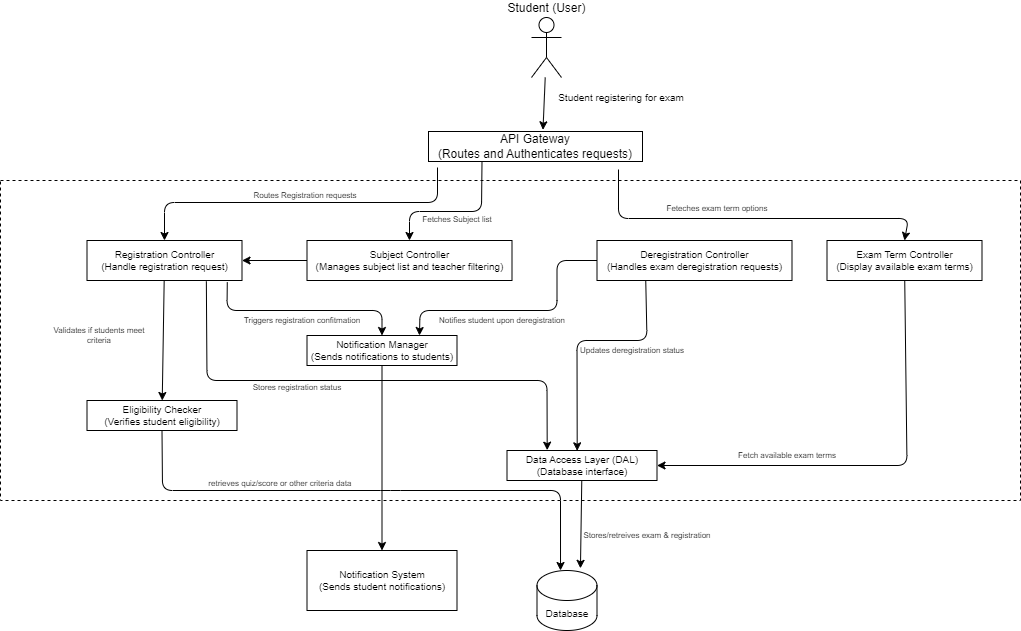

The diagram above was exported from draw.io. Its source (the exported page's mxGraphModel, read from the mxfile embedded in the PNG):
<mxGraphModel dx="1692" dy="827" grid="1" gridSize="10" guides="1" tooltips="1" connect="1" arrows="1" fold="1" page="1" pageScale="1" pageWidth="1169" pageHeight="827" background="#ffffff" math="0" shadow="0">
  <root>
    <mxCell id="0" />
    <mxCell id="1" parent="0" />
    <mxCell id="3" value="" style="rounded=0;whiteSpace=wrap;html=1;dashed=1;fontSize=10;" parent="1" vertex="1">
      <mxGeometry x="50" y="240" width="1020" height="320" as="geometry" />
    </mxCell>
    <mxCell id="74" style="edgeStyle=none;html=1;entryX=0.5;entryY=0;entryDx=0;entryDy=0;exitX=0.25;exitY=1;exitDx=0;exitDy=0;" edge="1" parent="1" source="5" target="9">
      <mxGeometry relative="1" as="geometry">
        <Array as="points">
          <mxPoint x="531" y="271" />
          <mxPoint x="459" y="271" />
        </Array>
      </mxGeometry>
    </mxCell>
    <mxCell id="75" style="edgeStyle=none;html=1;entryX=0.5;entryY=0;entryDx=0;entryDy=0;" edge="1" parent="1" target="10">
      <mxGeometry relative="1" as="geometry">
        <mxPoint x="668" y="229" as="sourcePoint" />
        <Array as="points">
          <mxPoint x="668" y="278" />
          <mxPoint x="958" y="278" />
        </Array>
      </mxGeometry>
    </mxCell>
    <mxCell id="76" style="edgeStyle=none;html=1;entryX=0.5;entryY=0;entryDx=0;entryDy=0;" edge="1" parent="1" target="30">
      <mxGeometry relative="1" as="geometry">
        <mxPoint x="487" y="227" as="sourcePoint" />
        <Array as="points">
          <mxPoint x="487" y="262" />
          <mxPoint x="214" y="262" />
        </Array>
      </mxGeometry>
    </mxCell>
    <mxCell id="5" value="API Gateway&lt;br&gt;(Routes and Authenticates requests)" style="text;html=1;strokeColor=default;fillColor=none;align=center;verticalAlign=middle;whiteSpace=wrap;rounded=0;" parent="1" vertex="1">
      <mxGeometry x="478" y="191" width="214" height="30" as="geometry" />
    </mxCell>
    <mxCell id="39" style="edgeStyle=none;html=1;fontSize=10;" parent="1" source="9" target="30" edge="1">
      <mxGeometry relative="1" as="geometry" />
    </mxCell>
    <mxCell id="9" value="Subject Controller&lt;br&gt;(Manages subject list and teacher filtering)" style="rounded=0;whiteSpace=wrap;html=1;strokeColor=default;fontSize=10;" parent="1" vertex="1">
      <mxGeometry x="356.5" y="300" width="205" height="40" as="geometry" />
    </mxCell>
    <mxCell id="48" style="edgeStyle=none;html=1;entryX=1;entryY=0.5;entryDx=0;entryDy=0;fontSize=10;" parent="1" source="10" target="24" edge="1">
      <mxGeometry relative="1" as="geometry">
        <Array as="points">
          <mxPoint x="956.5" y="525" />
        </Array>
      </mxGeometry>
    </mxCell>
    <mxCell id="10" value="Exam Term Controller&lt;br style=&quot;font-size: 10px;&quot;&gt;(Display available exam terms)" style="rounded=0;whiteSpace=wrap;html=1;strokeColor=default;fontSize=10;" parent="1" vertex="1">
      <mxGeometry x="876.5" y="300" width="155" height="40" as="geometry" />
    </mxCell>
    <mxCell id="71" style="edgeStyle=none;html=1;entryX=0.535;entryY=-0.056;entryDx=0;entryDy=0;entryPerimeter=0;" edge="1" parent="1" source="12" target="5">
      <mxGeometry relative="1" as="geometry" />
    </mxCell>
    <mxCell id="12" value="Student (User)" style="shape=umlActor;verticalLabelPosition=top;verticalAlign=bottom;html=1;outlineConnect=0;strokeColor=default;labelPosition=center;align=center;" parent="1" vertex="1">
      <mxGeometry x="581" y="77" width="30" height="60" as="geometry" />
    </mxCell>
    <mxCell id="16" value="Student registering for exam" style="text;html=1;strokeColor=none;fillColor=none;align=center;verticalAlign=middle;whiteSpace=wrap;rounded=0;fontSize=10;" parent="1" vertex="1">
      <mxGeometry x="601" y="147" width="140" height="20" as="geometry" />
    </mxCell>
    <mxCell id="54" style="edgeStyle=none;html=1;fontSize=10;exitX=0.5;exitY=1;exitDx=0;exitDy=0;entryX=0.392;entryY=0;entryDx=0;entryDy=0;entryPerimeter=0;" parent="1" source="21" target="51" edge="1">
      <mxGeometry relative="1" as="geometry">
        <mxPoint x="600" y="610" as="targetPoint" />
        <Array as="points">
          <mxPoint x="212" y="550" />
          <mxPoint x="440" y="550" />
          <mxPoint x="610" y="550" />
        </Array>
      </mxGeometry>
    </mxCell>
    <mxCell id="21" value="Eligibility Checker&lt;br&gt;(Verifies student eligibility)" style="rounded=0;whiteSpace=wrap;html=1;strokeColor=default;fontSize=10;" parent="1" vertex="1">
      <mxGeometry x="136.5" y="460" width="150" height="30" as="geometry" />
    </mxCell>
    <mxCell id="58" style="edgeStyle=none;html=1;entryX=0.5;entryY=0;entryDx=0;entryDy=0;fontSize=10;" parent="1" source="23" target="57" edge="1">
      <mxGeometry relative="1" as="geometry" />
    </mxCell>
    <mxCell id="23" value="Notification Manager&lt;br&gt;(Sends notifications to students)" style="rounded=0;whiteSpace=wrap;html=1;strokeColor=default;fontSize=10;" parent="1" vertex="1">
      <mxGeometry x="356.5" y="395" width="150" height="30" as="geometry" />
    </mxCell>
    <mxCell id="53" style="edgeStyle=none;html=1;entryX=0.724;entryY=-0.036;entryDx=0;entryDy=0;entryPerimeter=0;fontSize=10;" parent="1" source="24" target="51" edge="1">
      <mxGeometry relative="1" as="geometry" />
    </mxCell>
    <mxCell id="24" value="Data Access Layer (DAL)&lt;br&gt;(Database interface)" style="rounded=0;whiteSpace=wrap;html=1;strokeColor=default;fontSize=10;" parent="1" vertex="1">
      <mxGeometry x="556.5" y="510" width="150" height="30" as="geometry" />
    </mxCell>
    <mxCell id="46" style="edgeStyle=none;html=1;entryX=0.5;entryY=0;entryDx=0;entryDy=0;fontSize=10;exitX=0.905;exitY=1.045;exitDx=0;exitDy=0;exitPerimeter=0;" parent="1" source="30" target="23" edge="1">
      <mxGeometry relative="1" as="geometry">
        <Array as="points">
          <mxPoint x="276.5" y="370" />
          <mxPoint x="431.5" y="370" />
        </Array>
      </mxGeometry>
    </mxCell>
    <mxCell id="55" style="edgeStyle=none;html=1;entryX=0.268;entryY=-0.011;entryDx=0;entryDy=0;fontSize=10;exitX=0.77;exitY=1.021;exitDx=0;exitDy=0;exitPerimeter=0;entryPerimeter=0;" parent="1" source="30" target="24" edge="1">
      <mxGeometry relative="1" as="geometry">
        <Array as="points">
          <mxPoint x="256.5" y="440" />
          <mxPoint x="326.5" y="440" />
          <mxPoint x="596.5" y="440" />
        </Array>
      </mxGeometry>
    </mxCell>
    <mxCell id="56" style="edgeStyle=none;html=1;fontSize=10;" parent="1" source="30" target="21" edge="1">
      <mxGeometry relative="1" as="geometry" />
    </mxCell>
    <mxCell id="30" value="Registration Controller&lt;br style=&quot;font-size: 10px;&quot;&gt;(Handle registration request)" style="rounded=0;whiteSpace=wrap;html=1;strokeColor=default;fontSize=10;" parent="1" vertex="1">
      <mxGeometry x="136.5" y="300" width="155" height="40" as="geometry" />
    </mxCell>
    <mxCell id="45" style="edgeStyle=none;html=1;entryX=0.468;entryY=0.01;entryDx=0;entryDy=0;entryPerimeter=0;fontSize=10;exitX=0.25;exitY=1;exitDx=0;exitDy=0;" parent="1" source="42" target="24" edge="1">
      <mxGeometry relative="1" as="geometry">
        <Array as="points">
          <mxPoint x="696.5" y="400" />
          <mxPoint x="626.5" y="400" />
        </Array>
      </mxGeometry>
    </mxCell>
    <mxCell id="49" style="edgeStyle=none;html=1;entryX=0.75;entryY=0;entryDx=0;entryDy=0;fontSize=10;exitX=0;exitY=0.5;exitDx=0;exitDy=0;" parent="1" source="42" target="23" edge="1">
      <mxGeometry relative="1" as="geometry">
        <Array as="points">
          <mxPoint x="606.5" y="320" />
          <mxPoint x="606.5" y="370" />
          <mxPoint x="469.5" y="370" />
        </Array>
      </mxGeometry>
    </mxCell>
    <mxCell id="42" value="Deregistration Controller&lt;br&gt;(Handles exam deregistration requests)" style="rounded=0;whiteSpace=wrap;html=1;strokeColor=default;fontSize=10;" parent="1" vertex="1">
      <mxGeometry x="646.5" y="300" width="195" height="40" as="geometry" />
    </mxCell>
    <mxCell id="51" value="Database" style="shape=cylinder3;whiteSpace=wrap;html=1;boundedLbl=1;backgroundOutline=1;size=15;strokeColor=default;fontSize=10;" parent="1" vertex="1">
      <mxGeometry x="586.5" y="630" width="60" height="60" as="geometry" />
    </mxCell>
    <mxCell id="57" value="Notification System&lt;br&gt;(Sends student notifications)" style="rounded=0;whiteSpace=wrap;html=1;strokeColor=default;fontSize=10;" parent="1" vertex="1">
      <mxGeometry x="356.5" y="610" width="150" height="60" as="geometry" />
    </mxCell>
    <mxCell id="59" value="Validates if students meet&lt;br&gt;criteria" style="text;html=1;strokeColor=none;fillColor=none;align=center;verticalAlign=middle;whiteSpace=wrap;rounded=0;fontSize=8;" parent="1" vertex="1">
      <mxGeometry x="88.5" y="380" width="120" height="30" as="geometry" />
    </mxCell>
    <mxCell id="60" value="Triggers registration confitmation" style="text;html=1;strokeColor=none;fillColor=none;align=center;verticalAlign=middle;whiteSpace=wrap;rounded=0;fontSize=8;" parent="1" vertex="1">
      <mxGeometry x="276.5" y="365" width="150" height="30" as="geometry" />
    </mxCell>
    <mxCell id="62" value="Stores registration status" style="text;html=1;strokeColor=none;fillColor=none;align=center;verticalAlign=middle;whiteSpace=wrap;rounded=0;fontSize=8;" parent="1" vertex="1">
      <mxGeometry x="286.5" y="432" width="120" height="30" as="geometry" />
    </mxCell>
    <mxCell id="63" value="Notifies student upon deregistration" style="text;html=1;strokeColor=none;fillColor=none;align=center;verticalAlign=middle;whiteSpace=wrap;rounded=0;fontSize=8;" parent="1" vertex="1">
      <mxGeometry x="466.5" y="365" width="170" height="30" as="geometry" />
    </mxCell>
    <mxCell id="64" value="Updates deregistration status" style="text;html=1;strokeColor=none;fillColor=none;align=center;verticalAlign=middle;whiteSpace=wrap;rounded=0;fontSize=8;" parent="1" vertex="1">
      <mxGeometry x="616.5" y="395" width="130" height="30" as="geometry" />
    </mxCell>
    <mxCell id="65" value="Fetch available exam terms" style="text;html=1;strokeColor=none;fillColor=none;align=center;verticalAlign=middle;whiteSpace=wrap;rounded=0;fontSize=8;" parent="1" vertex="1">
      <mxGeometry x="756.5" y="500" width="160" height="30" as="geometry" />
    </mxCell>
    <mxCell id="66" value="Stores/retreives exam &amp;amp; registration" style="text;html=1;strokeColor=none;fillColor=none;align=center;verticalAlign=middle;whiteSpace=wrap;rounded=0;fontSize=8;" parent="1" vertex="1">
      <mxGeometry x="616.5" y="580" width="160" height="30" as="geometry" />
    </mxCell>
    <mxCell id="67" value="retrieves quiz/score or other criteria data&amp;nbsp;" style="text;html=1;strokeColor=none;fillColor=none;align=center;verticalAlign=middle;whiteSpace=wrap;rounded=0;fontSize=8;" parent="1" vertex="1">
      <mxGeometry x="246.5" y="528" width="168" height="30" as="geometry" />
    </mxCell>
    <mxCell id="78" value="Routes Registration requests" style="text;html=1;strokeColor=none;fillColor=none;align=center;verticalAlign=middle;whiteSpace=wrap;rounded=0;fontSize=8;" vertex="1" parent="1">
      <mxGeometry x="294.5" y="240" width="120" height="30" as="geometry" />
    </mxCell>
    <mxCell id="79" value="Fetches Subject list" style="text;html=1;strokeColor=none;fillColor=none;align=center;verticalAlign=middle;whiteSpace=wrap;rounded=0;fontSize=8;" vertex="1" parent="1">
      <mxGeometry x="447" y="264" width="120" height="30" as="geometry" />
    </mxCell>
    <mxCell id="80" value="Feteches exam term options" style="text;html=1;strokeColor=none;fillColor=none;align=center;verticalAlign=middle;whiteSpace=wrap;rounded=0;fontSize=8;" vertex="1" parent="1">
      <mxGeometry x="706.5" y="253" width="120" height="30" as="geometry" />
    </mxCell>
  </root>
</mxGraphModel>